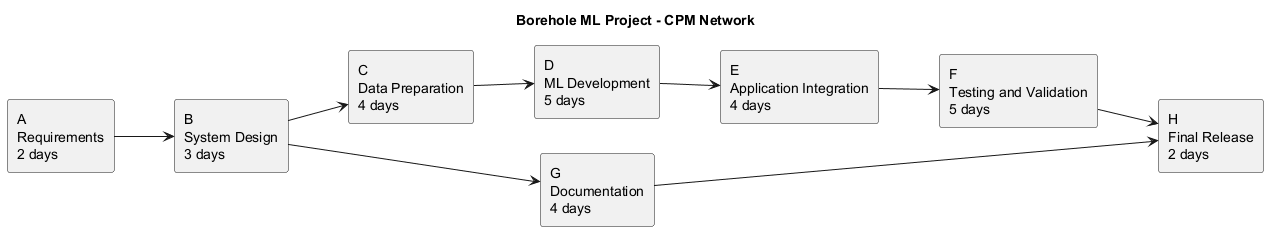

The diagram above was rendered by PlantUML. Its source (embedded in the PNG):
@startuml
title Borehole ML Project - CPM Network

left to right direction

rectangle "A\nRequirements\n2 days" as A
rectangle "B\nSystem Design\n3 days" as B
rectangle "C\nData Preparation\n4 days" as C
rectangle "D\nML Development\n5 days" as D
rectangle "E\nApplication Integration\n4 days" as E
rectangle "F\nTesting and Validation\n5 days" as F
rectangle "G\nDocumentation\n4 days" as G
rectangle "H\nFinal Release\n2 days" as H

A --> B
B --> C
C --> D
D --> E
E --> F
F --> H
B --> G
G --> H

@enduml